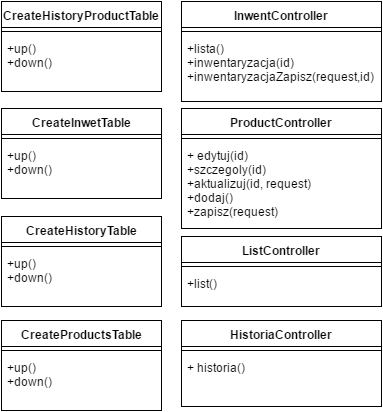

The diagram above was exported from draw.io. Its source (the exported page's mxGraphModel, read from the mxfile embedded in the PNG):
<mxGraphModel dx="876" dy="446" grid="1" gridSize="10" guides="1" tooltips="1" connect="1" arrows="1" fold="1" page="1" pageScale="1" pageWidth="826" pageHeight="1169" background="#ffffff" math="0" shadow="0">
  <root>
    <mxCell id="0" />
    <mxCell id="1" parent="0" />
    <mxCell id="2" value="CreateHistoryProductTable" style="swimlane;html=1;fontStyle=1;align=center;verticalAlign=top;childLayout=stackLayout;horizontal=1;startSize=26;horizontalStack=0;resizeParent=1;resizeLast=0;collapsible=1;marginBottom=0;swimlaneFillColor=#ffffff;shadow=0;labelBackgroundColor=#ffffff;fillColor=none;gradientColor=#ffffff;" vertex="1" parent="1">
      <mxGeometry x="130" y="90" width="160" height="90" as="geometry" />
    </mxCell>
    <mxCell id="4" value="" style="line;html=1;strokeWidth=1;fillColor=none;align=left;verticalAlign=middle;spacingTop=-1;spacingLeft=3;spacingRight=3;rotatable=0;labelPosition=right;points=[];portConstraint=eastwest;" vertex="1" parent="2">
      <mxGeometry y="26" width="160" height="8" as="geometry" />
    </mxCell>
    <mxCell id="5" value="+up()&lt;div&gt;+down()&lt;/div&gt;" style="text;html=1;strokeColor=none;fillColor=none;align=left;verticalAlign=top;spacingLeft=4;spacingRight=4;whiteSpace=wrap;overflow=hidden;rotatable=0;points=[[0,0.5],[1,0.5]];portConstraint=eastwest;" vertex="1" parent="2">
      <mxGeometry y="34" width="160" height="36" as="geometry" />
    </mxCell>
    <mxCell id="6" value="CreateInwetTable" style="swimlane;html=1;fontStyle=1;align=center;verticalAlign=top;childLayout=stackLayout;horizontal=1;startSize=26;horizontalStack=0;resizeParent=1;resizeLast=0;collapsible=1;marginBottom=0;swimlaneFillColor=#ffffff;shadow=0;labelBackgroundColor=#ffffff;fillColor=none;gradientColor=#ffffff;" vertex="1" parent="1">
      <mxGeometry x="130" y="197" width="160" height="90" as="geometry" />
    </mxCell>
    <mxCell id="7" value="" style="line;html=1;strokeWidth=1;fillColor=none;align=left;verticalAlign=middle;spacingTop=-1;spacingLeft=3;spacingRight=3;rotatable=0;labelPosition=right;points=[];portConstraint=eastwest;" vertex="1" parent="6">
      <mxGeometry y="26" width="160" height="8" as="geometry" />
    </mxCell>
    <mxCell id="8" value="+up()&lt;div&gt;+down()&lt;/div&gt;" style="text;html=1;strokeColor=none;fillColor=none;align=left;verticalAlign=top;spacingLeft=4;spacingRight=4;whiteSpace=wrap;overflow=hidden;rotatable=0;points=[[0,0.5],[1,0.5]];portConstraint=eastwest;" vertex="1" parent="6">
      <mxGeometry y="34" width="160" height="36" as="geometry" />
    </mxCell>
    <mxCell id="9" value="CreateHistoryTable" style="swimlane;html=1;fontStyle=1;align=center;verticalAlign=top;childLayout=stackLayout;horizontal=1;startSize=26;horizontalStack=0;resizeParent=1;resizeLast=0;collapsible=1;marginBottom=0;swimlaneFillColor=#ffffff;shadow=0;labelBackgroundColor=#ffffff;fillColor=none;gradientColor=#ffffff;" vertex="1" parent="1">
      <mxGeometry x="130" y="305" width="160" height="90" as="geometry" />
    </mxCell>
    <mxCell id="10" value="" style="line;html=1;strokeWidth=1;fillColor=none;align=left;verticalAlign=middle;spacingTop=-1;spacingLeft=3;spacingRight=3;rotatable=0;labelPosition=right;points=[];portConstraint=eastwest;" vertex="1" parent="9">
      <mxGeometry y="26" width="160" height="8" as="geometry" />
    </mxCell>
    <mxCell id="11" value="+up()&lt;div&gt;+down()&lt;/div&gt;" style="text;html=1;strokeColor=none;fillColor=none;align=left;verticalAlign=top;spacingLeft=4;spacingRight=4;whiteSpace=wrap;overflow=hidden;rotatable=0;points=[[0,0.5],[1,0.5]];portConstraint=eastwest;" vertex="1" parent="9">
      <mxGeometry y="34" width="160" height="36" as="geometry" />
    </mxCell>
    <mxCell id="12" value="CreateProductsTable" style="swimlane;html=1;fontStyle=1;align=center;verticalAlign=top;childLayout=stackLayout;horizontal=1;startSize=26;horizontalStack=0;resizeParent=1;resizeLast=0;collapsible=1;marginBottom=0;swimlaneFillColor=#ffffff;shadow=0;labelBackgroundColor=#ffffff;fillColor=none;gradientColor=#ffffff;" vertex="1" parent="1">
      <mxGeometry x="130" y="409" width="160" height="90" as="geometry" />
    </mxCell>
    <mxCell id="13" value="" style="line;html=1;strokeWidth=1;fillColor=none;align=left;verticalAlign=middle;spacingTop=-1;spacingLeft=3;spacingRight=3;rotatable=0;labelPosition=right;points=[];portConstraint=eastwest;" vertex="1" parent="12">
      <mxGeometry y="26" width="160" height="8" as="geometry" />
    </mxCell>
    <mxCell id="14" value="+up()&lt;div&gt;+down()&lt;/div&gt;" style="text;html=1;strokeColor=none;fillColor=none;align=left;verticalAlign=top;spacingLeft=4;spacingRight=4;whiteSpace=wrap;overflow=hidden;rotatable=0;points=[[0,0.5],[1,0.5]];portConstraint=eastwest;" vertex="1" parent="12">
      <mxGeometry y="34" width="160" height="36" as="geometry" />
    </mxCell>
    <mxCell id="23" value="ProductController" style="swimlane;html=1;fontStyle=1;align=center;verticalAlign=top;childLayout=stackLayout;horizontal=1;startSize=26;horizontalStack=0;resizeParent=1;resizeLast=0;collapsible=1;marginBottom=0;swimlaneFillColor=#ffffff;shadow=0;labelBackgroundColor=#ffffff;fillColor=none;gradientColor=#ffffff;" vertex="1" parent="1">
      <mxGeometry x="310" y="197" width="200" height="120" as="geometry" />
    </mxCell>
    <mxCell id="25" value="" style="line;html=1;strokeWidth=1;fillColor=none;align=left;verticalAlign=middle;spacingTop=-1;spacingLeft=3;spacingRight=3;rotatable=0;labelPosition=right;points=[];portConstraint=eastwest;" vertex="1" parent="23">
      <mxGeometry y="26" width="200" height="8" as="geometry" />
    </mxCell>
    <mxCell id="26" value="+ edytuj(id)&lt;div&gt;+szczegoly(id)&lt;/div&gt;&lt;div&gt;+aktualizuj(id, request)&lt;/div&gt;&lt;div&gt;+dodaj()&lt;/div&gt;&lt;div&gt;+zapisz(request)&lt;/div&gt;" style="text;html=1;strokeColor=none;fillColor=none;align=left;verticalAlign=top;spacingLeft=4;spacingRight=4;whiteSpace=wrap;overflow=hidden;rotatable=0;points=[[0,0.5],[1,0.5]];portConstraint=eastwest;" vertex="1" parent="23">
      <mxGeometry y="34" width="200" height="86" as="geometry" />
    </mxCell>
    <mxCell id="31" value="ListController" style="swimlane;html=1;fontStyle=1;align=center;verticalAlign=top;childLayout=stackLayout;horizontal=1;startSize=26;horizontalStack=0;resizeParent=1;resizeLast=0;collapsible=1;marginBottom=0;swimlaneFillColor=#ffffff;shadow=0;labelBackgroundColor=#ffffff;fillColor=none;gradientColor=#ffffff;" vertex="1" parent="1">
      <mxGeometry x="310" y="325" width="200" height="70" as="geometry" />
    </mxCell>
    <mxCell id="33" value="" style="line;html=1;strokeWidth=1;fillColor=none;align=left;verticalAlign=middle;spacingTop=-1;spacingLeft=3;spacingRight=3;rotatable=0;labelPosition=right;points=[];portConstraint=eastwest;" vertex="1" parent="31">
      <mxGeometry y="26" width="200" height="8" as="geometry" />
    </mxCell>
    <mxCell id="34" value="+list()" style="text;html=1;strokeColor=none;fillColor=none;align=left;verticalAlign=top;spacingLeft=4;spacingRight=4;whiteSpace=wrap;overflow=hidden;rotatable=0;points=[[0,0.5],[1,0.5]];portConstraint=eastwest;" vertex="1" parent="31">
      <mxGeometry y="34" width="200" height="26" as="geometry" />
    </mxCell>
    <mxCell id="35" value="InwentController" style="swimlane;html=1;fontStyle=1;align=center;verticalAlign=top;childLayout=stackLayout;horizontal=1;startSize=26;horizontalStack=0;resizeParent=1;resizeLast=0;collapsible=1;marginBottom=0;swimlaneFillColor=#ffffff;shadow=0;labelBackgroundColor=#ffffff;fillColor=none;gradientColor=#ffffff;" vertex="1" parent="1">
      <mxGeometry x="310" y="90" width="200" height="100" as="geometry" />
    </mxCell>
    <mxCell id="37" value="" style="line;html=1;strokeWidth=1;fillColor=none;align=left;verticalAlign=middle;spacingTop=-1;spacingLeft=3;spacingRight=3;rotatable=0;labelPosition=right;points=[];portConstraint=eastwest;" vertex="1" parent="35">
      <mxGeometry y="26" width="200" height="8" as="geometry" />
    </mxCell>
    <mxCell id="38" value="+lista()&lt;div&gt;+inwentaryzacja(id)&lt;/div&gt;&lt;div&gt;+inwentaryzacjaZapisz(request,id)&lt;/div&gt;&lt;div&gt;&lt;div&gt;&lt;br&gt;&lt;/div&gt;&lt;/div&gt;" style="text;html=1;strokeColor=none;fillColor=none;align=left;verticalAlign=top;spacingLeft=4;spacingRight=4;whiteSpace=wrap;overflow=hidden;rotatable=0;points=[[0,0.5],[1,0.5]];portConstraint=eastwest;" vertex="1" parent="35">
      <mxGeometry y="34" width="200" height="66" as="geometry" />
    </mxCell>
    <mxCell id="41" value="HistoriaController" style="swimlane;html=1;fontStyle=1;align=center;verticalAlign=top;childLayout=stackLayout;horizontal=1;startSize=26;horizontalStack=0;resizeParent=1;resizeLast=0;collapsible=1;marginBottom=0;swimlaneFillColor=#ffffff;shadow=0;labelBackgroundColor=#ffffff;fillColor=none;gradientColor=#ffffff;" vertex="1" parent="1">
      <mxGeometry x="310" y="409" width="200" height="86" as="geometry" />
    </mxCell>
    <mxCell id="43" value="" style="line;html=1;strokeWidth=1;fillColor=none;align=left;verticalAlign=middle;spacingTop=-1;spacingLeft=3;spacingRight=3;rotatable=0;labelPosition=right;points=[];portConstraint=eastwest;" vertex="1" parent="41">
      <mxGeometry y="26" width="200" height="8" as="geometry" />
    </mxCell>
    <mxCell id="44" value="+ historia()" style="text;html=1;strokeColor=none;fillColor=none;align=left;verticalAlign=top;spacingLeft=4;spacingRight=4;whiteSpace=wrap;overflow=hidden;rotatable=0;points=[[0,0.5],[1,0.5]];portConstraint=eastwest;" vertex="1" parent="41">
      <mxGeometry y="34" width="200" height="26" as="geometry" />
    </mxCell>
  </root>
</mxGraphModel>